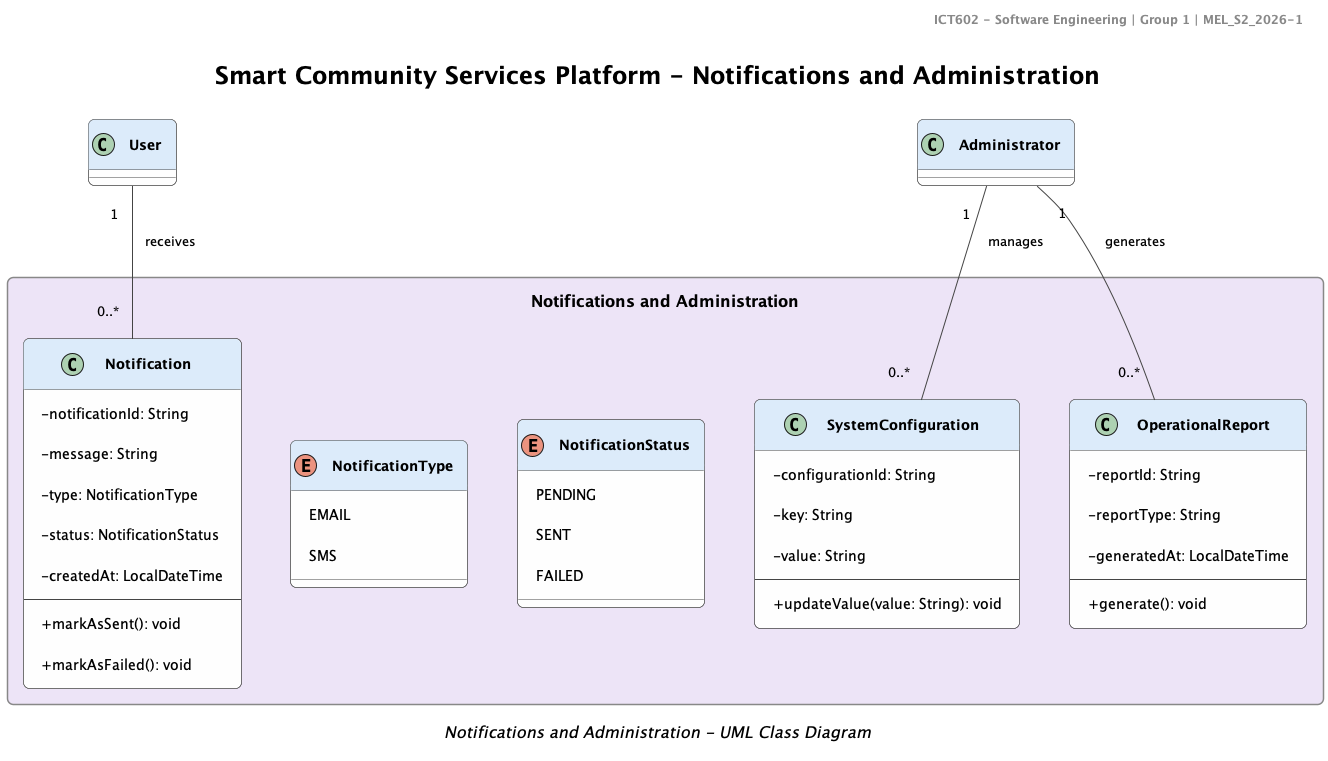

The diagram above was rendered by PlantUML. Its source (embedded in the PNG):
@startuml

!include ../styles.puml

title Smart Community Services Platform - Notifications and Administration
header ICT602 - Software Engineering | Group 1 | MEL_S2_2026-1

!include ../modules/notification-admin.puml

hide Resident
hide CouncilEmployee
hide MaintenanceStaff

hide ServiceRequest
hide MaintenanceTeam
hide Feedback
hide RequestStatus
hide RequestPriority
hide Facility
hide FacilityBooking
hide BookingStatus
hide PaymentStatus

caption Notifications and Administration - UML Class Diagram

@enduml